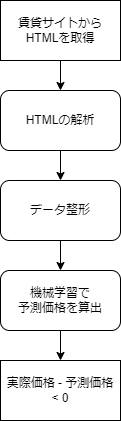

The diagram above was exported from draw.io. Its source (the exported page's mxGraphModel, read from the mxfile embedded in the PNG):
<mxGraphModel dx="746" dy="504" grid="1" gridSize="10" guides="1" tooltips="1" connect="1" arrows="1" fold="1" page="1" pageScale="1" pageWidth="827" pageHeight="1169" math="0" shadow="0">
  <root>
    <mxCell id="0" />
    <mxCell id="1" parent="0" />
    <mxCell id="2" value="データ整形" style="rounded=1;whiteSpace=wrap;html=1;" vertex="1" parent="1">
      <mxGeometry x="180" y="250" width="120" height="60" as="geometry" />
    </mxCell>
    <mxCell id="3" value="賃貸サイトから&lt;br&gt;HTMLを取得" style="rounded=0;whiteSpace=wrap;html=1;" vertex="1" parent="1">
      <mxGeometry x="180" y="70" width="120" height="60" as="geometry" />
    </mxCell>
    <mxCell id="5" value="HTMLの解析" style="rounded=1;whiteSpace=wrap;html=1;" vertex="1" parent="1">
      <mxGeometry x="180" y="160" width="120" height="60" as="geometry" />
    </mxCell>
    <mxCell id="8" value="機械学習で&lt;br&gt;予測価格を算出" style="rounded=1;whiteSpace=wrap;html=1;" vertex="1" parent="1">
      <mxGeometry x="180" y="340" width="120" height="60" as="geometry" />
    </mxCell>
    <mxCell id="9" value="実際価格 - 予測価格&lt;br&gt;&amp;lt; 0" style="rounded=0;whiteSpace=wrap;html=1;" vertex="1" parent="1">
      <mxGeometry x="180" y="430" width="120" height="60" as="geometry" />
    </mxCell>
    <mxCell id="10" value="" style="endArrow=classic;html=1;exitX=0.5;exitY=1;exitDx=0;exitDy=0;entryX=0.5;entryY=0;entryDx=0;entryDy=0;" edge="1" parent="1" source="3" target="5">
      <mxGeometry width="50" height="50" relative="1" as="geometry">
        <mxPoint x="360" y="360" as="sourcePoint" />
        <mxPoint x="410" y="310" as="targetPoint" />
      </mxGeometry>
    </mxCell>
    <mxCell id="11" value="" style="endArrow=classic;html=1;exitX=0.5;exitY=1;exitDx=0;exitDy=0;entryX=0.5;entryY=0;entryDx=0;entryDy=0;" edge="1" parent="1" source="5" target="2">
      <mxGeometry width="50" height="50" relative="1" as="geometry">
        <mxPoint x="250" y="140" as="sourcePoint" />
        <mxPoint x="250" y="170" as="targetPoint" />
      </mxGeometry>
    </mxCell>
    <mxCell id="12" value="" style="endArrow=classic;html=1;exitX=0.5;exitY=1;exitDx=0;exitDy=0;" edge="1" parent="1" source="2" target="8">
      <mxGeometry width="50" height="50" relative="1" as="geometry">
        <mxPoint x="250" y="230" as="sourcePoint" />
        <mxPoint x="250" y="260" as="targetPoint" />
      </mxGeometry>
    </mxCell>
    <mxCell id="13" value="" style="endArrow=classic;html=1;exitX=0.5;exitY=1;exitDx=0;exitDy=0;entryX=0.5;entryY=0;entryDx=0;entryDy=0;" edge="1" parent="1" source="8" target="9">
      <mxGeometry width="50" height="50" relative="1" as="geometry">
        <mxPoint x="250" y="320" as="sourcePoint" />
        <mxPoint x="250" y="350" as="targetPoint" />
      </mxGeometry>
    </mxCell>
  </root>
</mxGraphModel>